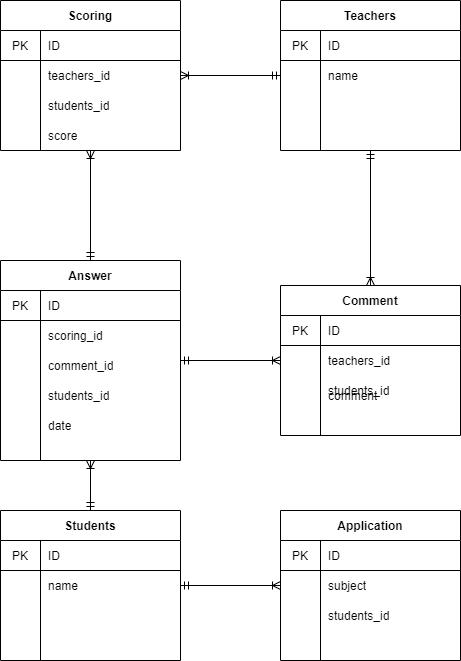

The diagram above was exported from draw.io. Its source (the exported page's mxGraphModel, read from the mxfile embedded in the PNG):
<mxGraphModel dx="911" dy="820" grid="1" gridSize="10" guides="1" tooltips="1" connect="1" arrows="1" fold="1" page="1" pageScale="1" pageWidth="827" pageHeight="1169" math="0" shadow="0">
  <root>
    <mxCell id="0" />
    <mxCell id="1" parent="0" />
    <mxCell id="2" value="Scoring" style="shape=table;startSize=30;container=1;collapsible=0;childLayout=tableLayout;fixedRows=1;rowLines=0;fontStyle=1;align=center;" vertex="1" parent="1">
      <mxGeometry x="80" y="80" width="180" height="150" as="geometry" />
    </mxCell>
    <mxCell id="3" value="" style="shape=partialRectangle;html=1;whiteSpace=wrap;collapsible=0;dropTarget=0;pointerEvents=0;fillColor=none;top=0;left=0;bottom=1;right=0;points=[[0,0.5],[1,0.5]];portConstraint=eastwest;" vertex="1" parent="2">
      <mxGeometry y="30" width="180" height="30" as="geometry" />
    </mxCell>
    <mxCell id="4" value="PK" style="shape=partialRectangle;html=1;whiteSpace=wrap;connectable=0;fillColor=none;top=0;left=0;bottom=0;right=0;overflow=hidden;" vertex="1" parent="3">
      <mxGeometry width="40" height="30" as="geometry" />
    </mxCell>
    <mxCell id="5" value="ID" style="shape=partialRectangle;html=1;whiteSpace=wrap;connectable=0;fillColor=none;top=0;left=0;bottom=0;right=0;align=left;spacingLeft=6;overflow=hidden;" vertex="1" parent="3">
      <mxGeometry x="40" width="140" height="30" as="geometry" />
    </mxCell>
    <mxCell id="6" value="" style="shape=partialRectangle;html=1;whiteSpace=wrap;collapsible=0;dropTarget=0;pointerEvents=0;fillColor=none;top=0;left=0;bottom=0;right=0;points=[[0,0.5],[1,0.5]];portConstraint=eastwest;" vertex="1" parent="2">
      <mxGeometry y="60" width="180" height="30" as="geometry" />
    </mxCell>
    <mxCell id="7" value="" style="shape=partialRectangle;html=1;whiteSpace=wrap;connectable=0;fillColor=none;top=0;left=0;bottom=0;right=0;overflow=hidden;" vertex="1" parent="6">
      <mxGeometry width="40" height="30" as="geometry" />
    </mxCell>
    <mxCell id="8" value="teachers_id" style="shape=partialRectangle;html=1;whiteSpace=wrap;connectable=0;fillColor=none;top=0;left=0;bottom=0;right=0;align=left;spacingLeft=6;overflow=hidden;" vertex="1" parent="6">
      <mxGeometry x="40" width="140" height="30" as="geometry" />
    </mxCell>
    <mxCell id="9" value="" style="shape=partialRectangle;html=1;whiteSpace=wrap;collapsible=0;dropTarget=0;pointerEvents=0;fillColor=none;top=0;left=0;bottom=0;right=0;points=[[0,0.5],[1,0.5]];portConstraint=eastwest;" vertex="1" parent="2">
      <mxGeometry y="90" width="180" height="30" as="geometry" />
    </mxCell>
    <mxCell id="10" value="" style="shape=partialRectangle;html=1;whiteSpace=wrap;connectable=0;fillColor=none;top=0;left=0;bottom=0;right=0;overflow=hidden;" vertex="1" parent="9">
      <mxGeometry width="40" height="30" as="geometry" />
    </mxCell>
    <mxCell id="11" value="students_id" style="shape=partialRectangle;html=1;whiteSpace=wrap;connectable=0;fillColor=none;top=0;left=0;bottom=0;right=0;align=left;spacingLeft=6;overflow=hidden;" vertex="1" parent="9">
      <mxGeometry x="40" width="140" height="30" as="geometry" />
    </mxCell>
    <mxCell id="63" style="edgeStyle=orthogonalEdgeStyle;rounded=0;orthogonalLoop=1;jettySize=auto;html=1;entryX=0.5;entryY=0;entryDx=0;entryDy=0;startArrow=ERmandOne;startFill=0;endArrow=ERoneToMany;endFill=0;" edge="1" parent="1" source="12" target="42">
      <mxGeometry relative="1" as="geometry" />
    </mxCell>
    <mxCell id="64" style="edgeStyle=orthogonalEdgeStyle;rounded=0;orthogonalLoop=1;jettySize=auto;html=1;entryX=1;entryY=0.5;entryDx=0;entryDy=0;startArrow=ERmandOne;startFill=0;endArrow=ERoneToMany;endFill=0;" edge="1" parent="1" source="12" target="6">
      <mxGeometry relative="1" as="geometry" />
    </mxCell>
    <mxCell id="12" value="Teachers" style="shape=table;startSize=30;container=1;collapsible=0;childLayout=tableLayout;fixedRows=1;rowLines=0;fontStyle=1;align=center;" vertex="1" parent="1">
      <mxGeometry x="360" y="80" width="180" height="150" as="geometry" />
    </mxCell>
    <mxCell id="13" value="" style="shape=partialRectangle;html=1;whiteSpace=wrap;collapsible=0;dropTarget=0;pointerEvents=0;fillColor=none;top=0;left=0;bottom=1;right=0;points=[[0,0.5],[1,0.5]];portConstraint=eastwest;" vertex="1" parent="12">
      <mxGeometry y="30" width="180" height="30" as="geometry" />
    </mxCell>
    <mxCell id="14" value="PK" style="shape=partialRectangle;html=1;whiteSpace=wrap;connectable=0;fillColor=none;top=0;left=0;bottom=0;right=0;overflow=hidden;" vertex="1" parent="13">
      <mxGeometry width="40" height="30" as="geometry" />
    </mxCell>
    <mxCell id="15" value="ID" style="shape=partialRectangle;html=1;whiteSpace=wrap;connectable=0;fillColor=none;top=0;left=0;bottom=0;right=0;align=left;spacingLeft=6;overflow=hidden;" vertex="1" parent="13">
      <mxGeometry x="40" width="140" height="30" as="geometry" />
    </mxCell>
    <mxCell id="16" value="" style="shape=partialRectangle;html=1;whiteSpace=wrap;collapsible=0;dropTarget=0;pointerEvents=0;fillColor=none;top=0;left=0;bottom=0;right=0;points=[[0,0.5],[1,0.5]];portConstraint=eastwest;" vertex="1" parent="12">
      <mxGeometry y="60" width="180" height="30" as="geometry" />
    </mxCell>
    <mxCell id="17" value="" style="shape=partialRectangle;html=1;whiteSpace=wrap;connectable=0;fillColor=none;top=0;left=0;bottom=0;right=0;overflow=hidden;" vertex="1" parent="16">
      <mxGeometry width="40" height="30" as="geometry" />
    </mxCell>
    <mxCell id="18" value="name" style="shape=partialRectangle;html=1;whiteSpace=wrap;connectable=0;fillColor=none;top=0;left=0;bottom=0;right=0;align=left;spacingLeft=6;overflow=hidden;" vertex="1" parent="16">
      <mxGeometry x="40" width="140" height="30" as="geometry" />
    </mxCell>
    <mxCell id="19" value="" style="shape=partialRectangle;html=1;whiteSpace=wrap;collapsible=0;dropTarget=0;pointerEvents=0;fillColor=none;top=0;left=0;bottom=0;right=0;points=[[0,0.5],[1,0.5]];portConstraint=eastwest;" vertex="1" parent="12">
      <mxGeometry y="90" width="180" height="30" as="geometry" />
    </mxCell>
    <mxCell id="20" value="" style="shape=partialRectangle;html=1;whiteSpace=wrap;connectable=0;fillColor=none;top=0;left=0;bottom=0;right=0;overflow=hidden;" vertex="1" parent="19">
      <mxGeometry width="40" height="30" as="geometry" />
    </mxCell>
    <mxCell id="21" value="" style="shape=partialRectangle;html=1;whiteSpace=wrap;connectable=0;fillColor=none;top=0;left=0;bottom=0;right=0;align=left;spacingLeft=6;overflow=hidden;" vertex="1" parent="19">
      <mxGeometry x="40" width="140" height="30" as="geometry" />
    </mxCell>
    <mxCell id="67" style="edgeStyle=orthogonalEdgeStyle;rounded=0;orthogonalLoop=1;jettySize=auto;html=1;startArrow=ERmandOne;startFill=0;endArrow=ERoneToMany;endFill=0;" edge="1" parent="1" source="22">
      <mxGeometry relative="1" as="geometry">
        <mxPoint x="170" y="540" as="targetPoint" />
      </mxGeometry>
    </mxCell>
    <mxCell id="22" value="Students" style="shape=table;startSize=30;container=1;collapsible=0;childLayout=tableLayout;fixedRows=1;rowLines=0;fontStyle=1;align=center;" vertex="1" parent="1">
      <mxGeometry x="80" y="590" width="180" height="150" as="geometry" />
    </mxCell>
    <mxCell id="23" value="" style="shape=partialRectangle;html=1;whiteSpace=wrap;collapsible=0;dropTarget=0;pointerEvents=0;fillColor=none;top=0;left=0;bottom=1;right=0;points=[[0,0.5],[1,0.5]];portConstraint=eastwest;" vertex="1" parent="22">
      <mxGeometry y="30" width="180" height="30" as="geometry" />
    </mxCell>
    <mxCell id="24" value="PK" style="shape=partialRectangle;html=1;whiteSpace=wrap;connectable=0;fillColor=none;top=0;left=0;bottom=0;right=0;overflow=hidden;" vertex="1" parent="23">
      <mxGeometry width="40" height="30" as="geometry" />
    </mxCell>
    <mxCell id="25" value="ID" style="shape=partialRectangle;html=1;whiteSpace=wrap;connectable=0;fillColor=none;top=0;left=0;bottom=0;right=0;align=left;spacingLeft=6;overflow=hidden;" vertex="1" parent="23">
      <mxGeometry x="40" width="140" height="30" as="geometry" />
    </mxCell>
    <mxCell id="26" value="" style="shape=partialRectangle;html=1;whiteSpace=wrap;collapsible=0;dropTarget=0;pointerEvents=0;fillColor=none;top=0;left=0;bottom=0;right=0;points=[[0,0.5],[1,0.5]];portConstraint=eastwest;" vertex="1" parent="22">
      <mxGeometry y="60" width="180" height="30" as="geometry" />
    </mxCell>
    <mxCell id="27" value="" style="shape=partialRectangle;html=1;whiteSpace=wrap;connectable=0;fillColor=none;top=0;left=0;bottom=0;right=0;overflow=hidden;" vertex="1" parent="26">
      <mxGeometry width="40" height="30" as="geometry" />
    </mxCell>
    <mxCell id="28" value="name" style="shape=partialRectangle;html=1;whiteSpace=wrap;connectable=0;fillColor=none;top=0;left=0;bottom=0;right=0;align=left;spacingLeft=6;overflow=hidden;" vertex="1" parent="26">
      <mxGeometry x="40" width="140" height="30" as="geometry" />
    </mxCell>
    <mxCell id="29" value="" style="shape=partialRectangle;html=1;whiteSpace=wrap;collapsible=0;dropTarget=0;pointerEvents=0;fillColor=none;top=0;left=0;bottom=0;right=0;points=[[0,0.5],[1,0.5]];portConstraint=eastwest;" vertex="1" parent="22">
      <mxGeometry y="90" width="180" height="30" as="geometry" />
    </mxCell>
    <mxCell id="30" value="" style="shape=partialRectangle;html=1;whiteSpace=wrap;connectable=0;fillColor=none;top=0;left=0;bottom=0;right=0;overflow=hidden;" vertex="1" parent="29">
      <mxGeometry width="40" height="30" as="geometry" />
    </mxCell>
    <mxCell id="31" value="" style="shape=partialRectangle;html=1;whiteSpace=wrap;connectable=0;fillColor=none;top=0;left=0;bottom=0;right=0;align=left;spacingLeft=6;overflow=hidden;" vertex="1" parent="29">
      <mxGeometry x="40" width="140" height="30" as="geometry" />
    </mxCell>
    <mxCell id="32" value="Application" style="shape=table;startSize=30;container=1;collapsible=0;childLayout=tableLayout;fixedRows=1;rowLines=0;fontStyle=1;align=center;" vertex="1" parent="1">
      <mxGeometry x="360" y="590" width="180" height="150" as="geometry" />
    </mxCell>
    <mxCell id="33" value="" style="shape=partialRectangle;html=1;whiteSpace=wrap;collapsible=0;dropTarget=0;pointerEvents=0;fillColor=none;top=0;left=0;bottom=1;right=0;points=[[0,0.5],[1,0.5]];portConstraint=eastwest;" vertex="1" parent="32">
      <mxGeometry y="30" width="180" height="30" as="geometry" />
    </mxCell>
    <mxCell id="34" value="PK" style="shape=partialRectangle;html=1;whiteSpace=wrap;connectable=0;fillColor=none;top=0;left=0;bottom=0;right=0;overflow=hidden;" vertex="1" parent="33">
      <mxGeometry width="40" height="30" as="geometry" />
    </mxCell>
    <mxCell id="35" value="ID" style="shape=partialRectangle;html=1;whiteSpace=wrap;connectable=0;fillColor=none;top=0;left=0;bottom=0;right=0;align=left;spacingLeft=6;overflow=hidden;" vertex="1" parent="33">
      <mxGeometry x="40" width="140" height="30" as="geometry" />
    </mxCell>
    <mxCell id="36" value="" style="shape=partialRectangle;html=1;whiteSpace=wrap;collapsible=0;dropTarget=0;pointerEvents=0;fillColor=none;top=0;left=0;bottom=0;right=0;points=[[0,0.5],[1,0.5]];portConstraint=eastwest;" vertex="1" parent="32">
      <mxGeometry y="60" width="180" height="30" as="geometry" />
    </mxCell>
    <mxCell id="37" value="" style="shape=partialRectangle;html=1;whiteSpace=wrap;connectable=0;fillColor=none;top=0;left=0;bottom=0;right=0;overflow=hidden;" vertex="1" parent="36">
      <mxGeometry width="40" height="30" as="geometry" />
    </mxCell>
    <mxCell id="38" value="subject" style="shape=partialRectangle;html=1;whiteSpace=wrap;connectable=0;fillColor=none;top=0;left=0;bottom=0;right=0;align=left;spacingLeft=6;overflow=hidden;" vertex="1" parent="36">
      <mxGeometry x="40" width="140" height="30" as="geometry" />
    </mxCell>
    <mxCell id="39" value="" style="shape=partialRectangle;html=1;whiteSpace=wrap;collapsible=0;dropTarget=0;pointerEvents=0;fillColor=none;top=0;left=0;bottom=0;right=0;points=[[0,0.5],[1,0.5]];portConstraint=eastwest;" vertex="1" parent="32">
      <mxGeometry y="90" width="180" height="30" as="geometry" />
    </mxCell>
    <mxCell id="40" value="" style="shape=partialRectangle;html=1;whiteSpace=wrap;connectable=0;fillColor=none;top=0;left=0;bottom=0;right=0;overflow=hidden;" vertex="1" parent="39">
      <mxGeometry width="40" height="30" as="geometry" />
    </mxCell>
    <mxCell id="41" value="&lt;span&gt;students_id&lt;/span&gt;" style="shape=partialRectangle;html=1;whiteSpace=wrap;connectable=0;fillColor=none;top=0;left=0;bottom=0;right=0;align=left;spacingLeft=6;overflow=hidden;" vertex="1" parent="39">
      <mxGeometry x="40" width="140" height="30" as="geometry" />
    </mxCell>
    <mxCell id="42" value="Comment" style="shape=table;startSize=30;container=1;collapsible=0;childLayout=tableLayout;fixedRows=1;rowLines=0;fontStyle=1;align=center;" vertex="1" parent="1">
      <mxGeometry x="360" y="365" width="180" height="150" as="geometry" />
    </mxCell>
    <mxCell id="43" value="" style="shape=partialRectangle;html=1;whiteSpace=wrap;collapsible=0;dropTarget=0;pointerEvents=0;fillColor=none;top=0;left=0;bottom=1;right=0;points=[[0,0.5],[1,0.5]];portConstraint=eastwest;" vertex="1" parent="42">
      <mxGeometry y="30" width="180" height="30" as="geometry" />
    </mxCell>
    <mxCell id="44" value="PK" style="shape=partialRectangle;html=1;whiteSpace=wrap;connectable=0;fillColor=none;top=0;left=0;bottom=0;right=0;overflow=hidden;" vertex="1" parent="43">
      <mxGeometry width="40" height="30" as="geometry" />
    </mxCell>
    <mxCell id="45" value="ID" style="shape=partialRectangle;html=1;whiteSpace=wrap;connectable=0;fillColor=none;top=0;left=0;bottom=0;right=0;align=left;spacingLeft=6;overflow=hidden;" vertex="1" parent="43">
      <mxGeometry x="40" width="140" height="30" as="geometry" />
    </mxCell>
    <mxCell id="46" value="" style="shape=partialRectangle;html=1;whiteSpace=wrap;collapsible=0;dropTarget=0;pointerEvents=0;fillColor=none;top=0;left=0;bottom=0;right=0;points=[[0,0.5],[1,0.5]];portConstraint=eastwest;" vertex="1" parent="42">
      <mxGeometry y="60" width="180" height="30" as="geometry" />
    </mxCell>
    <mxCell id="47" value="" style="shape=partialRectangle;html=1;whiteSpace=wrap;connectable=0;fillColor=none;top=0;left=0;bottom=0;right=0;overflow=hidden;" vertex="1" parent="46">
      <mxGeometry width="40" height="30" as="geometry" />
    </mxCell>
    <mxCell id="48" value="teachers_id" style="shape=partialRectangle;html=1;whiteSpace=wrap;connectable=0;fillColor=none;top=0;left=0;bottom=0;right=0;align=left;spacingLeft=6;overflow=hidden;" vertex="1" parent="46">
      <mxGeometry x="40" width="140" height="30" as="geometry" />
    </mxCell>
    <mxCell id="49" value="" style="shape=partialRectangle;html=1;whiteSpace=wrap;collapsible=0;dropTarget=0;pointerEvents=0;fillColor=none;top=0;left=0;bottom=0;right=0;points=[[0,0.5],[1,0.5]];portConstraint=eastwest;" vertex="1" parent="42">
      <mxGeometry y="90" width="180" height="30" as="geometry" />
    </mxCell>
    <mxCell id="50" value="" style="shape=partialRectangle;html=1;whiteSpace=wrap;connectable=0;fillColor=none;top=0;left=0;bottom=0;right=0;overflow=hidden;" vertex="1" parent="49">
      <mxGeometry width="40" height="30" as="geometry" />
    </mxCell>
    <mxCell id="51" value="&lt;span&gt;students_id&lt;/span&gt;" style="shape=partialRectangle;html=1;whiteSpace=wrap;connectable=0;fillColor=none;top=0;left=0;bottom=0;right=0;align=left;spacingLeft=6;overflow=hidden;" vertex="1" parent="49">
      <mxGeometry x="40" width="140" height="30" as="geometry" />
    </mxCell>
    <mxCell id="65" style="edgeStyle=orthogonalEdgeStyle;rounded=0;orthogonalLoop=1;jettySize=auto;html=1;entryX=0;entryY=0.5;entryDx=0;entryDy=0;startArrow=ERmandOne;startFill=0;endArrow=ERoneToMany;endFill=0;" edge="1" parent="1" source="52" target="46">
      <mxGeometry relative="1" as="geometry" />
    </mxCell>
    <mxCell id="66" style="edgeStyle=orthogonalEdgeStyle;rounded=0;orthogonalLoop=1;jettySize=auto;html=1;entryX=0.5;entryY=1;entryDx=0;entryDy=0;startArrow=ERmandOne;startFill=0;endArrow=ERoneToMany;endFill=0;" edge="1" parent="1" source="52" target="2">
      <mxGeometry relative="1" as="geometry" />
    </mxCell>
    <mxCell id="52" value="Answer" style="shape=table;startSize=30;container=1;collapsible=0;childLayout=tableLayout;fixedRows=1;rowLines=0;fontStyle=1;align=center;" vertex="1" parent="1">
      <mxGeometry x="80" y="340" width="180" height="200" as="geometry" />
    </mxCell>
    <mxCell id="53" value="" style="shape=partialRectangle;html=1;whiteSpace=wrap;collapsible=0;dropTarget=0;pointerEvents=0;fillColor=none;top=0;left=0;bottom=1;right=0;points=[[0,0.5],[1,0.5]];portConstraint=eastwest;" vertex="1" parent="52">
      <mxGeometry y="30" width="180" height="30" as="geometry" />
    </mxCell>
    <mxCell id="54" value="PK" style="shape=partialRectangle;html=1;whiteSpace=wrap;connectable=0;fillColor=none;top=0;left=0;bottom=0;right=0;overflow=hidden;" vertex="1" parent="53">
      <mxGeometry width="40" height="30" as="geometry" />
    </mxCell>
    <mxCell id="55" value="ID" style="shape=partialRectangle;html=1;whiteSpace=wrap;connectable=0;fillColor=none;top=0;left=0;bottom=0;right=0;align=left;spacingLeft=6;overflow=hidden;" vertex="1" parent="53">
      <mxGeometry x="40" width="140" height="30" as="geometry" />
    </mxCell>
    <mxCell id="56" value="" style="shape=partialRectangle;html=1;whiteSpace=wrap;collapsible=0;dropTarget=0;pointerEvents=0;fillColor=none;top=0;left=0;bottom=0;right=0;points=[[0,0.5],[1,0.5]];portConstraint=eastwest;" vertex="1" parent="52">
      <mxGeometry y="60" width="180" height="30" as="geometry" />
    </mxCell>
    <mxCell id="57" value="" style="shape=partialRectangle;html=1;whiteSpace=wrap;connectable=0;fillColor=none;top=0;left=0;bottom=0;right=0;overflow=hidden;" vertex="1" parent="56">
      <mxGeometry width="40" height="30" as="geometry" />
    </mxCell>
    <mxCell id="58" value="scoring_id" style="shape=partialRectangle;html=1;whiteSpace=wrap;connectable=0;fillColor=none;top=0;left=0;bottom=0;right=0;align=left;spacingLeft=6;overflow=hidden;" vertex="1" parent="56">
      <mxGeometry x="40" width="140" height="30" as="geometry" />
    </mxCell>
    <mxCell id="59" value="" style="shape=partialRectangle;html=1;whiteSpace=wrap;collapsible=0;dropTarget=0;pointerEvents=0;fillColor=none;top=0;left=0;bottom=0;right=0;points=[[0,0.5],[1,0.5]];portConstraint=eastwest;" vertex="1" parent="52">
      <mxGeometry y="90" width="180" height="30" as="geometry" />
    </mxCell>
    <mxCell id="60" value="" style="shape=partialRectangle;html=1;whiteSpace=wrap;connectable=0;fillColor=none;top=0;left=0;bottom=0;right=0;overflow=hidden;" vertex="1" parent="59">
      <mxGeometry width="40" height="30" as="geometry" />
    </mxCell>
    <mxCell id="61" value="comment_id" style="shape=partialRectangle;html=1;whiteSpace=wrap;connectable=0;fillColor=none;top=0;left=0;bottom=0;right=0;align=left;spacingLeft=6;overflow=hidden;" vertex="1" parent="59">
      <mxGeometry x="40" width="140" height="30" as="geometry" />
    </mxCell>
    <mxCell id="68" style="edgeStyle=orthogonalEdgeStyle;rounded=0;orthogonalLoop=1;jettySize=auto;html=1;entryX=0;entryY=0.5;entryDx=0;entryDy=0;startArrow=ERmandOne;startFill=0;endArrow=ERoneToMany;endFill=0;" edge="1" parent="1" source="26" target="36">
      <mxGeometry relative="1" as="geometry" />
    </mxCell>
    <mxCell id="69" value="&lt;span&gt;students_id&lt;/span&gt;" style="shape=partialRectangle;html=1;whiteSpace=wrap;connectable=0;fillColor=none;top=0;left=0;bottom=0;right=0;align=left;spacingLeft=6;overflow=hidden;" vertex="1" parent="1">
      <mxGeometry x="120" y="460" width="140" height="30" as="geometry" />
    </mxCell>
    <mxCell id="70" value="date" style="shape=partialRectangle;html=1;whiteSpace=wrap;connectable=0;fillColor=none;top=0;left=0;bottom=0;right=0;align=left;spacingLeft=6;overflow=hidden;" vertex="1" parent="1">
      <mxGeometry x="120" y="490" width="140" height="30" as="geometry" />
    </mxCell>
    <mxCell id="71" value="comment" style="shape=partialRectangle;html=1;whiteSpace=wrap;connectable=0;fillColor=none;top=0;left=0;bottom=0;right=0;align=left;spacingLeft=6;overflow=hidden;" vertex="1" parent="1">
      <mxGeometry x="400" y="460" width="140" height="30" as="geometry" />
    </mxCell>
    <mxCell id="72" value="score" style="shape=partialRectangle;html=1;whiteSpace=wrap;connectable=0;fillColor=none;top=0;left=0;bottom=0;right=0;align=left;spacingLeft=6;overflow=hidden;" vertex="1" parent="1">
      <mxGeometry x="120" y="200" width="140" height="30" as="geometry" />
    </mxCell>
  </root>
</mxGraphModel>